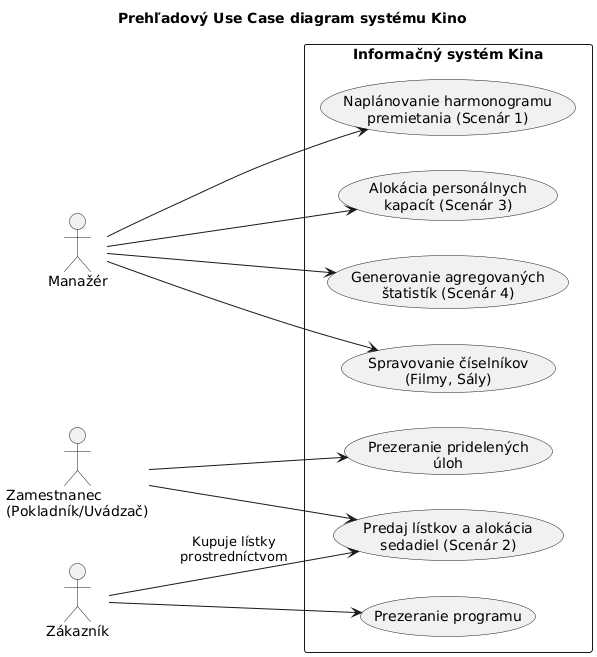

The diagram above was rendered by PlantUML. Its source (embedded in the PNG):
@startuml
title Prehľadový Use Case diagram systému Kino

left to right direction
skinparam packageStyle rectangle

actor "Manažér" as M
actor "Zamestnanec\n(Pokladník/Uvádzač)" as Z
actor "Zákazník" as C

rectangle "Informačný systém Kina" {
  usecase "Naplánovanie harmonogramu\npremietania (Scenár 1)" as UC1
  usecase "Alokácia personálnych\nkapacít (Scenár 3)" as UC2
  usecase "Generovanie agregovaných\nštatistík (Scenár 4)" as UC3
  usecase "Spravovanie číselníkov\n(Filmy, Sály)" as UC4
  
  usecase "Predaj lístkov a alokácia\nsedadiel (Scenár 2)" as UC5
  usecase "Prezeranie pridelených\núloh" as UC6
  
  usecase "Prezeranie programu" as UC7
}

M --> UC1
M --> UC2
M --> UC3
M --> UC4

Z --> UC5
Z --> UC6

C --> UC7
C --> UC5 : "Kupuje lístky\nprostredníctvom"
@enduml